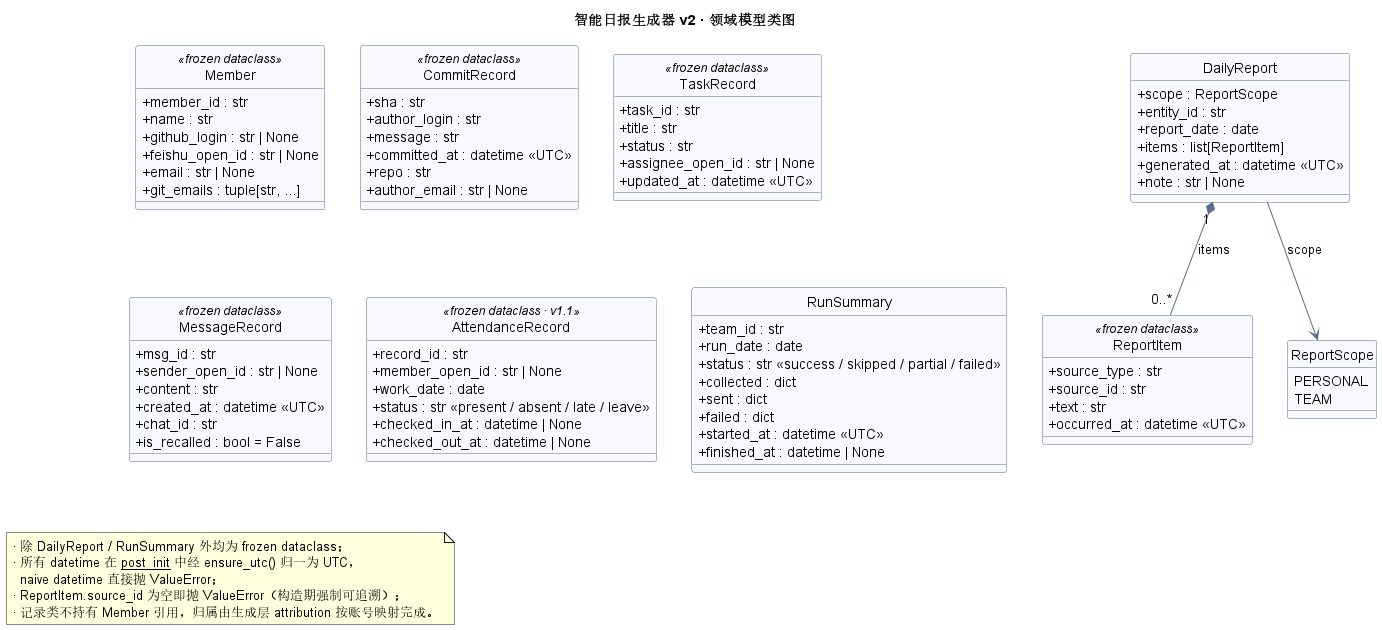

The diagram above was rendered by PlantUML. Its source (embedded in the PNG):
@startuml 领域模型类图
' 系统分析报告 3.1 领域模型类图（PlantUML 类图）
' 渲染：java -jar plantuml.jar docs/uml/领域模型类图.puml -tpng -charset UTF-8
title 智能日报生成器 v2 · 领域模型类图

skinparam classAttributeIconSize 0
hide circle
skinparam class {
  BackgroundColor #F7F9FC
  BorderColor #5A6B8C
}
skinparam ArrowColor #5A6B8C

class Member <<frozen dataclass>> {
  +member_id : str
  +name : str
  +github_login : str | None
  +feishu_open_id : str | None
  +email : str | None
  +git_emails : tuple[str, ...]
}

class CommitRecord <<frozen dataclass>> {
  +sha : str
  +author_login : str
  +message : str
  +committed_at : datetime «UTC»
  +repo : str
  +author_email : str | None
}

class TaskRecord <<frozen dataclass>> {
  +task_id : str
  +title : str
  +status : str
  +assignee_open_id : str | None
  +updated_at : datetime «UTC»
}

class MessageRecord <<frozen dataclass>> {
  +msg_id : str
  +sender_open_id : str | None
  +content : str
  +created_at : datetime «UTC»
  +chat_id : str
  +is_recalled : bool = False
}

class AttendanceRecord <<frozen dataclass · v1.1>> {
  +record_id : str
  +member_open_id : str | None
  +work_date : date
  +status : str «present / absent / late / leave»
  +checked_in_at : datetime | None
  +checked_out_at : datetime | None
}

class ReportItem <<frozen dataclass>> {
  +source_type : str
  +source_id : str
  +text : str
  +occurred_at : datetime «UTC»
}

class DailyReport {
  +scope : ReportScope
  +entity_id : str
  +report_date : date
  +items : list[ReportItem]
  +generated_at : datetime «UTC»
  +note : str | None
}

class RunSummary {
  +team_id : str
  +run_date : date
  +status : str «success / skipped / partial / failed»
  +collected : dict
  +sent : dict
  +failed : dict
  +started_at : datetime «UTC»
  +finished_at : datetime | None
}

enum ReportScope {
  PERSONAL
  TEAM
}

DailyReport "1" *-- "0..*" ReportItem : items
DailyReport --> ReportScope : scope

note as N_MODELS
  · 除 DailyReport / RunSummary 外均为 frozen dataclass；
  · 所有 datetime 在 __post_init__ 中经 ensure_utc() 归一为 UTC，
    naive datetime 直接抛 ValueError；
  · ReportItem.source_id 为空即抛 ValueError（构造期强制可追溯）；
  · 记录类不持有 Member 引用，归属由生成层 attribution 按账号映射完成。
end note
@enduml